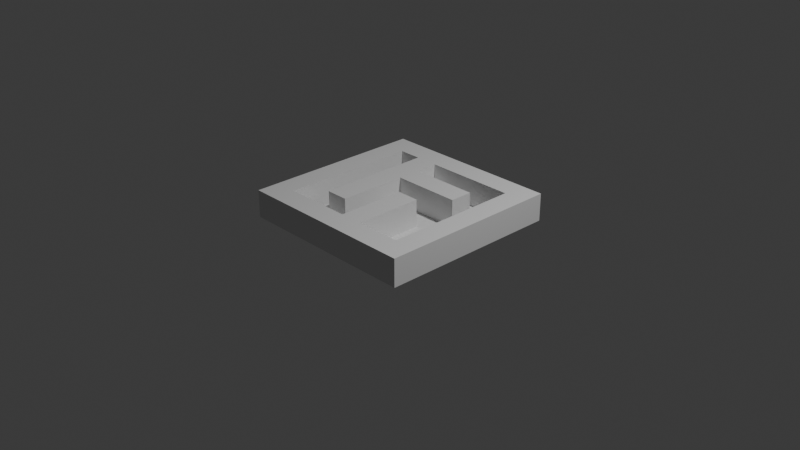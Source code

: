 # Source: untitled.blend  (saved by Blender 4.3.34; exported with 4.5.12 LTS)
import bpy
from mathutils import Matrix  # noqa: F401  (used for matrix-valued properties, if any)

bpy.ops.wm.read_factory_settings(use_empty=True)
scene = bpy.context.scene
scene.name = 'Scene'

# ---- collections
col_collection = bpy.data.collections.new('Collection'); scene.collection.children.link(col_collection)

# ---- world
world_world = bpy.data.worlds.new('World'); scene.world = world_world
world_world.use_nodes = True; world_world.node_tree.nodes.clear()
_N = world_world.node_tree.nodes; _L = world_world.node_tree.links
n0 = _N.new('ShaderNodeOutputWorld'); n0.name = 'World Output'; n0.location = (300, 300)
n1 = _N.new('ShaderNodeBackground'); n1.name = 'Background'; n1.location = (10, 300)
n1.inputs[0].default_value = (0.05088, 0.05088, 0.05088, 1.0)
_L.new(n1.outputs[0], n0.inputs[0])
n0.is_active_output = True
world_world.color = (0.05088, 0.05088, 0.05088)
world_world.sun_shadow_jitter_overblur = 0.0

# ---- cameras
cam_camera = bpy.data.cameras.new('Camera')
cam_camera.clip_end = 100.0
cam_camera.ortho_scale = 7.314

# ---- lights
light_light = bpy.data.lights.new('Light', 'POINT')
light_light.energy = 1000.0
light_light.shadow_soft_size = 0.1

# ---- meshes
me_plane = bpy.data.meshes.new('Plane')
me_plane.from_pydata([(-1.0, -1.0, 0.0), (1.0, -1.0, 0.0), (-1.0, 1.0, 0.0), (1.0, 1.0, 0.0), (-1.0, 0.0, 0.0), (0.0, -1.0, 0.0), (1.0, 0.0, 0.0), (0.0, 1.0, 0.0), (0.0, 0.0, 0.0), (-1.0, -0.5, 0.0), (0.5, -1.0, 0.0), (1.0, 0.5, 0.0), (-0.5, 1.0, 0.0), (-1.0, 0.5, 0.0), (-0.5, -1.0, 0.0), (1.0, -0.5, 0.0), (0.5, 1.0, 0.0), (0.0, 0.5, 0.0), (0.0, -0.5, 0.0), (-0.5, 0.0, 0.0), (0.5, 0.0, 0.0), (0.5, -0.5, 0.0), (-0.5, -0.5, 0.0), (-0.5, 0.5, 0.0), (0.5, 0.5, 0.0), (-1.0, -0.75, 0.0), (0.75, -1.0, 0.0), (1.0, 0.75, 0.0), (-0.75, 1.0, 0.0), (-1.0, 0.25, 0.0), (-0.25, -1.0, 0.0), (1.0, -0.25, 0.0), (0.25, 1.0, 0.0), (0.0, 0.75, 0.0), (0.0, -0.25, 0.0), (-0.75, 0.0, 0.0), (0.25, 0.0, 0.0), (-1.0, -0.25, 0.0), (0.25, -1.0, 0.0), (1.0, 0.25, 0.0), (-0.25, 1.0, 0.0), (-1.0, 0.75, 0.0), (-0.75, -1.0, 0.0), (1.0, -0.75, 0.0), (0.75, 1.0, 0.0), (0.0, 0.25, 0.0), (0.0, -0.75, 0.0), (-0.25, 0.0, 0.0), (0.75, 0.0, 0.0), (0.5, -0.25, 0.0), (0.5, -0.75, 0.0), (0.25, -0.5, 0.0), (0.75, -0.5, 0.0), (-0.5, -0.25, 0.0), (-0.5, -0.75, 0.0), (-0.75, -0.5, 0.0), (-0.25, -0.5, 0.0), (-0.5, 0.75, 0.0), (-0.5, 0.25, 0.0), (-0.75, 0.5, 0.0), (-0.25, 0.5, 0.0), (0.5, 0.75, 0.0), (0.5, 0.25, 0.0), (0.25, 0.5, 0.0), (0.75, 0.5, 0.0), (0.75, 0.25, 0.0), (0.25, 0.25, 0.0), (0.25, 0.75, 0.0), (-0.25, 0.25, 0.0), (-0.75, 0.25, 0.0), (-0.75, 0.75, 0.0), (-0.25, -0.75, 0.0), (-0.75, -0.75, 0.0), (-0.75, -0.25, 0.0), (0.75, -0.75, 0.0), (0.25, -0.75, 0.0), (0.25, -0.25, 0.0), (0.75, -0.25, 0.0), (-0.25, -0.25, 0.0), (-0.25, 0.75, 0.0), (0.75, 0.75, 0.0), (-1.0, -0.75, 0.2986), (-1.0, -1.0, 0.2986), (0.75, -1.0, 0.2986), (1.0, -1.0, 0.2986), (1.0, 0.75, 0.2986), (1.0, 1.0, 0.2986), (-0.75, 1.0, 0.2986), (-1.0, 1.0, 0.2986), (-1.0, 0.25, 0.2986), (-1.0, 0.0, 0.2986), (-0.25, -1.0, 0.2986), (0.0, -1.0, 0.2986), (1.0, -0.25, 0.2986), (1.0, 0.0, 0.2986), (0.25, 1.0, 0.2986), (0.0, 1.0, 0.2986), (0.0, 0.75, 0.2986), (0.0, -0.25, 0.2986), (0.0, 0.0, 0.2986), (-0.75, 0.0, 0.2986), (0.25, 0.0, 0.2986), (-1.0, -0.25, 0.2986), (-1.0, -0.5, 0.2986), (0.25, -1.0, 0.2986), (0.5, -1.0, 0.2986), (1.0, 0.25, 0.2986), (1.0, 0.5, 0.2986), (-0.25, 1.0, 0.2986), (-0.5, 1.0, 0.2986), (-1.0, 0.75, 0.2986), (-1.0, 0.5, 0.2986), (-0.75, -1.0, 0.2986), (-0.5, -1.0, 0.2986), (1.0, -0.75, 0.2986), (1.0, -0.5, 0.2986), (0.75, 1.0, 0.2986), (0.5, 1.0, 0.2986), (0.0, 0.25, 0.2986), (0.0, 0.5, 0.2986), (0.0, -0.75, 0.2986), (0.0, -0.5, 0.2986), (-0.25, 0.0, 0.2986), (-0.5, 0.0, 0.2986), (0.25, -0.5, 0.2986), (-0.5, -0.25, 0.2986), (-0.75, -0.5, 0.2986), (-0.25, -0.5, 0.2986), (-0.5, -0.5, 0.2986), (-0.5, 0.75, 0.2986), (-0.5, 0.25, 0.2986), (-0.5, 0.5, 0.2986), (-0.75, 0.5, 0.2986), (-0.25, 0.5, 0.2986), (0.5, 0.75, 0.2986), (0.5, 0.25, 0.2986), (0.5, 0.5, 0.2986), (0.25, 0.5, 0.2986), (0.75, 0.0, 0.2986), (0.5, -0.75, 0.2986), (0.75, -0.5, 0.2986), (-0.5, -0.75, 0.2986), (0.75, 0.5, 0.2986), (0.75, 0.25, 0.2986), (0.25, 0.25, 0.2986), (0.25, 0.75, 0.2986), (-0.25, 0.25, 0.2986), (-0.75, 0.25, 0.2986), (-0.75, 0.75, 0.2986), (-0.25, -0.75, 0.2986), (-0.75, -0.75, 0.2986), (-0.75, -0.25, 0.2986), (0.75, -0.75, 0.2986), (0.25, -0.75, 0.2986), (0.25, -0.25, 0.2986), (0.75, -0.25, 0.2986), (-0.25, -0.25, 0.2986), (-0.25, 0.75, 0.2986), (0.75, 0.75, 0.2986)], [], [(73, 35, 100, 151), (32, 7, 96, 95), (78, 34, 8, 47), (23, 58, 130, 131), (76, 49, 20, 36), (75, 50, 21, 51), (3, 44, 116, 86), (73, 53, 19, 35), (72, 54, 22, 55), (71, 46, 18, 56), (54, 72, 150, 141), (69, 58, 23, 59), (31, 6, 94, 93), (60, 79, 157, 133), (1, 43, 114, 84), (30, 5, 92, 91), (62, 65, 64, 24), (20, 48, 65, 62), (22, 56, 127, 128), (0, 42, 112, 82), (8, 36, 66, 45), (36, 20, 62, 66), (29, 4, 90, 89), (17, 63, 67, 33), (63, 24, 61, 67), (2, 41, 110, 88), (72, 55, 126, 150), (47, 8, 45, 68), (28, 2, 88, 87), (7, 40, 108, 96), (35, 19, 58, 69), (65, 48, 138, 143), (46, 71, 149, 120), (59, 23, 57, 70), (54, 71, 56, 22), (27, 3, 86, 85), (56, 78, 156, 127), (19, 53, 125, 123), (6, 39, 106, 94), (64, 65, 143, 142), (71, 54, 141, 149), (26, 1, 84, 83), (55, 22, 53, 73), (50, 74, 52, 21), (78, 47, 122, 156), (5, 38, 104, 92), (25, 0, 82, 81), (4, 37, 102, 90), (24, 63, 137, 136), (70, 57, 129, 148), (77, 52, 140, 155), (51, 21, 49, 76), (49, 77, 48, 20), (21, 52, 77, 49), (48, 77, 155, 138), (34, 18, 121, 98), (17, 60, 133, 119), (56, 18, 34, 78), (59, 70, 148, 132), (18, 46, 120, 121), (60, 17, 33, 79), (16, 32, 95, 117), (24, 64, 80, 61), (58, 19, 123, 130), (158, 85, 86, 116), (157, 97, 96, 108), (155, 93, 94, 138), (152, 114, 115, 140), (148, 129, 109, 87), (146, 118, 119, 133), (145, 134, 117, 95), (144, 135, 136, 137), (143, 106, 107, 142), (138, 94, 106, 143), (118, 144, 137, 119), (97, 145, 95, 96), (130, 146, 133, 131), (123, 122, 146, 130), (89, 147, 132, 111), (90, 100, 147, 89), (110, 148, 87, 88), (111, 132, 148, 110), (113, 91, 149, 141), (91, 92, 120, 149), (81, 150, 126, 103), (82, 112, 150, 81), (112, 113, 141, 150), (102, 151, 100, 90), (103, 126, 151, 102), (105, 83, 152, 139), (83, 84, 114, 152), (120, 153, 124, 121), (92, 104, 153, 120), (104, 105, 139, 153), (98, 154, 101, 99), (121, 124, 154, 98), (140, 115, 93, 155), (125, 156, 122, 123), (128, 127, 156, 125), (129, 157, 108, 109), (131, 133, 157, 129), (134, 158, 116, 117), (142, 107, 85, 158), (45, 66, 144, 118), (79, 33, 97, 157), (55, 73, 151, 126), (66, 62, 135, 144), (8, 34, 98, 99), (80, 64, 142, 158), (62, 24, 136, 135), (61, 80, 158, 134), (36, 8, 99, 101), (52, 74, 152, 140), (33, 67, 145, 97), (63, 17, 119, 137), (37, 9, 103, 102), (67, 61, 134, 145), (38, 10, 105, 104), (74, 50, 139, 152), (9, 25, 81, 103), (39, 11, 107, 106), (47, 68, 146, 122), (10, 26, 83, 105), (40, 12, 109, 108), (75, 51, 124, 153), (53, 22, 128, 125), (11, 27, 85, 107), (41, 13, 111, 110), (68, 45, 118, 146), (12, 28, 87, 109), (42, 14, 113, 112), (69, 59, 132, 147), (13, 29, 89, 111), (43, 15, 115, 114), (50, 75, 153, 139), (35, 69, 147, 100), (14, 30, 91, 113), (44, 16, 117, 116), (76, 36, 101, 154), (57, 23, 131, 129), (15, 31, 93, 115), (51, 76, 154, 124)])
_uv = me_plane.uv_layers.new(name='UVMap')
_uv.uv.foreach_set('vector', [7.756, -4.833, 7.756, -3.861, 6.595, -3.861, 6.595, -4.833, 3.112, -3.861, 3.112, -2.889, 1.951, -2.889, 1.951, -3.861, -3.881, 4.886, -3.881, 3.914, -2.909, 3.914, -2.909, 4.886, 1.168, 1.97, 1.168, 2.942, 0.007259, 2.942, 0.007259, 1.97, -3.881, 2.942, -3.881, 1.97, -2.909, 1.97, -2.909, 2.942, -5.825, 2.942, -5.825, 1.97, -4.853, 1.97, -4.853, 2.942, 3.112, -6.777, 3.112, -5.805, 1.951, -5.805, 1.951, -6.777, -3.881, 6.83, -3.881, 5.858, -2.909, 5.858, -2.909, 6.83, -5.825, 6.83, -5.825, 5.858, -4.853, 5.858, -4.853, 6.83, -5.825, 4.886, -5.825, 3.914, -4.853, 3.914, -4.853, 4.886, 3.49, 2.942, 3.49, 3.914, 2.329, 3.914, 2.329, 2.942, -1.937, 6.83, -1.937, 5.858, -0.9647, 5.858, -0.9647, 6.83, 4.273, -3.861, 4.273, -2.889, 3.112, -2.889, 3.112, -3.861, 2.14, 6.047, 1.168, 6.047, 1.168, 4.886, 2.14, 4.886, 4.273, -6.777, 4.273, -5.805, 3.112, -5.805, 3.112, -6.777, 5.434, -3.861, 5.434, -2.889, 4.273, -2.889, 4.273, -3.861, -1.937, 1.97, -1.937, 0.9985, -0.9647, 0.9985, -0.9647, 1.97, -2.909, 1.97, -2.909, 0.9985, -1.937, 0.9985, -1.937, 1.97, 7.567, 6.047, 6.595, 6.047, 6.595, 4.886, 7.567, 4.886, 5.434, -6.777, 5.434, -5.805, 4.273, -5.805, 4.273, -6.777, -2.909, 3.914, -2.909, 2.942, -1.937, 2.942, -1.937, 3.914, -2.909, 2.942, -2.909, 1.97, -1.937, 1.97, -1.937, 2.942, 6.595, -3.861, 6.595, -2.889, 5.434, -2.889, 5.434, -3.861, -0.9647, 3.914, -0.9647, 2.942, 0.007258, 2.942, 0.007258, 3.914, -0.9647, 2.942, -0.9647, 1.97, 0.007259, 1.97, 0.007258, 2.942, 6.595, -6.777, 6.595, -5.805, 5.434, -5.805, 5.434, -6.777, 7.756, -6.777, 7.756, -5.805, 6.595, -5.805, 6.595, -6.777, -2.909, 4.886, -2.909, 3.914, -1.937, 3.914, -1.937, 4.886, 3.112, 0.02653, 3.112, 0.9985, 1.951, 0.9985, 1.951, 0.02653, 3.112, -2.889, 3.112, -1.917, 1.951, -1.917, 1.951, -2.889, -2.909, 6.83, -2.909, 5.858, -1.937, 5.858, -1.937, 6.83, 7.756, 0.9985, 7.756, 1.97, 6.595, 1.97, 6.595, 0.9985, 3.49, 0.9985, 3.49, 1.97, 2.329, 1.97, 2.329, 0.9985, -0.9647, 6.83, -0.9647, 5.858, 0.007258, 5.858, 0.007258, 6.83, -5.825, 5.858, -5.825, 4.886, -4.853, 4.886, -4.853, 5.858, 4.273, 0.02653, 4.273, 0.9985, 3.112, 0.9985, 3.112, 0.02653, 4.651, 0.9985, 4.651, 1.97, 3.49, 1.97, 3.49, 0.9985, 1.168, 3.914, 1.168, 4.886, 0.007259, 4.886, 0.007259, 3.914, 4.273, -2.889, 4.273, -1.917, 3.112, -1.917, 3.112, -2.889, 7.756, 0.02653, 7.756, 0.9985, 6.595, 0.9985, 6.595, 0.02653, 3.49, 1.97, 3.49, 2.942, 2.329, 2.942, 2.329, 1.97, 5.434, 0.02653, 5.434, 0.9985, 4.273, 0.9985, 4.273, 0.02653, -4.853, 6.83, -4.853, 5.858, -3.881, 5.858, -3.881, 6.83, -5.825, 1.97, -5.825, 0.9985, -4.853, 0.9985, -4.853, 1.97, 4.651, 1.97, 4.651, 2.942, 3.49, 2.942, 3.49, 1.97, 5.434, -2.889, 5.434, -1.917, 4.273, -1.917, 4.273, -2.889, 6.595, 0.02653, 6.595, 0.9985, 5.434, 0.9985, 5.434, 0.02653, 6.595, -2.889, 6.595, -1.917, 5.434, -1.917, 5.434, -2.889, 5.812, 0.9985, 5.812, 1.97, 4.651, 1.97, 4.651, 0.9985, 0.9792, 7.019, 0.007259, 7.019, 0.007259, 5.858, 0.9792, 5.858, 7.756, 2.942, 7.756, 3.914, 6.595, 3.914, 6.595, 2.942, -4.853, 2.942, -4.853, 1.97, -3.881, 1.97, -3.881, 2.942, -3.881, 1.97, -3.881, 0.9985, -2.909, 0.9985, -2.909, 1.97, -4.853, 1.97, -4.853, 0.9985, -3.881, 0.9985, -3.881, 1.97, 7.756, 1.97, 7.756, 2.942, 6.595, 2.942, 6.595, 1.97, -2.909, 4.886, -2.909, 5.858, -4.07, 5.858, -4.07, 4.886, 5.812, 2.942, 5.812, 3.914, 4.651, 3.914, 4.651, 2.942, -4.853, 4.886, -4.853, 3.914, -3.881, 3.914, -3.881, 4.886, 7.756, -1.917, 7.756, -0.9454, 6.595, -0.9454, 6.595, -1.917, -2.909, 5.858, -2.909, 6.83, -4.07, 6.83, -4.07, 5.858, -0.9647, 4.886, -0.9647, 3.914, 0.007258, 3.914, 0.007258, 4.886, 3.112, -4.833, 3.112, -3.861, 1.951, -3.861, 1.951, -4.833, -0.9647, 1.97, -0.9647, 0.9985, 0.007259, 0.9985, 0.007259, 1.97, 1.168, 2.942, 1.168, 3.914, 0.007259, 3.914, 0.007259, 2.942, 0.9792, -5.805, 0.9792, -6.777, 1.951, -6.777, 1.951, -5.805, 0.9792, -1.917, 0.9792, -2.889, 1.951, -2.889, 1.951, -1.917, -2.909, -5.805, -2.909, -6.777, -1.937, -6.777, -1.937, -5.805, -4.853, -5.805, -4.853, -6.777, -3.881, -6.777, -3.881, -5.805, 0.9792, 0.02653, 0.9792, -0.9454, 1.951, -0.9454, 1.951, 0.02653, -0.9647, -1.917, -0.9647, -2.889, 0.007259, -2.889, 0.007259, -1.917, 0.9792, -3.861, 0.9792, -4.833, 1.951, -4.833, 1.951, -3.861, -0.9647, -3.861, -0.9647, -4.833, 0.007259, -4.833, 0.007259, -3.861, -0.9647, -5.805, -0.9647, -6.777, 0.007259, -6.777, 0.007259, -5.805, -1.937, -5.805, -1.937, -6.777, -0.9647, -6.777, -0.9647, -5.805, -0.9647, -2.889, -0.9647, -3.861, 0.007259, -3.861, 0.007259, -2.889, 0.9792, -2.889, 0.9792, -3.861, 1.951, -3.861, 1.951, -2.889, -0.9647, -0.9454, -0.9647, -1.917, 0.007259, -1.917, 0.007259, -0.9454, -1.937, -0.9454, -1.937, -1.917, -0.9647, -1.917, -0.9647, -0.9454, -0.9647, 0.9985, -0.9647, 0.02653, 0.007259, 0.02653, 0.007259, 0.9985, -1.937, 0.9985, -1.937, 0.02653, -0.9647, 0.02653, -0.9647, 0.9985, 0.9792, 0.9985, 0.9792, 0.02653, 1.951, 0.02653, 1.951, 0.9985, 0.007259, 0.9985, 0.007259, 0.02653, 0.9792, 0.02653, 0.9792, 0.9985, -5.825, -0.9454, -5.825, -1.917, -4.853, -1.917, -4.853, -0.9454, -5.825, -1.917, -5.825, -2.889, -4.853, -2.889, -4.853, -1.917, -4.853, 0.9985, -4.853, 0.02653, -3.881, 0.02653, -3.881, 0.9985, -5.825, 0.9985, -5.825, 0.02653, -4.853, 0.02653, -4.853, 0.9985, -5.825, 0.02653, -5.825, -0.9454, -4.853, -0.9454, -4.853, 0.02653, -2.909, 0.9985, -2.909, 0.02653, -1.937, 0.02653, -1.937, 0.9985, -3.881, 0.9985, -3.881, 0.02653, -2.909, 0.02653, -2.909, 0.9985, -5.825, -4.833, -5.825, -5.805, -4.853, -5.805, -4.853, -4.833, -5.825, -5.805, -5.825, -6.777, -4.853, -6.777, -4.853, -5.805, -4.853, -2.889, -4.853, -3.861, -3.881, -3.861, -3.881, -2.889, -5.825, -2.889, -5.825, -3.861, -4.853, -3.861, -4.853, -2.889, -5.825, -3.861, -5.825, -4.833, -4.853, -4.833, -4.853, -3.861, -2.909, -2.889, -2.909, -3.861, -1.937, -3.861, -1.937, -2.889, -3.881, -2.889, -3.881, -3.861, -2.909, -3.861, -2.909, -2.889, -3.881, -5.805, -3.881, -6.777, -2.909, -6.777, -2.909, -5.805, -2.909, -0.9454, -2.909, -1.917, -1.937, -1.917, -1.937, -0.9454, -3.881, -0.9454, -3.881, -1.917, -2.909, -1.917, -2.909, -0.9454, 0.9792, -0.9454, 0.9792, -1.917, 1.951, -1.917, 1.951, -0.9454, 0.007259, -0.9454, 0.007259, -1.917, 0.9792, -1.917, 0.9792, -0.9454, 0.9792, -4.833, 0.9792, -5.805, 1.951, -5.805, 1.951, -4.833, 0.007259, -5.805, 0.007259, -6.777, 0.9792, -6.777, 0.9792, -5.805, 3.49, 4.886, 3.49, 5.858, 2.329, 5.858, 2.329, 4.886, 2.329, 0.9985, 2.329, 1.97, 1.168, 1.97, 1.168, 0.9985, 7.756, -5.805, 7.756, -4.833, 6.595, -4.833, 6.595, -5.805, 3.49, 5.858, 3.49, 6.83, 2.329, 6.83, 2.329, 5.858, -2.909, 3.914, -2.909, 4.886, -4.07, 4.886, -4.07, 3.914, 7.756, -0.9454, 7.756, 0.02653, 6.595, 0.02653, 6.595, -0.9454, 5.623, 7.019, 4.651, 7.019, 4.651, 5.858, 5.623, 5.858, 2.329, 3.914, 2.329, 4.886, 1.168, 4.886, 1.168, 3.914, -2.909, 2.942, -2.909, 3.914, -4.07, 3.914, -4.07, 2.942, 7.756, 3.914, 7.756, 4.886, 6.595, 4.886, 6.595, 3.914, 2.329, 1.97, 2.329, 2.942, 1.168, 2.942, 1.168, 1.97, 5.812, 1.97, 5.812, 2.942, 4.651, 2.942, 4.651, 1.97, 6.595, -1.917, 6.595, -0.9454, 5.434, -0.9454, 5.434, -1.917, 2.329, 2.942, 2.329, 3.914, 1.168, 3.914, 1.168, 2.942, 5.434, -1.917, 5.434, -0.9454, 4.273, -0.9454, 4.273, -1.917, 5.812, 3.914, 5.812, 4.886, 4.651, 4.886, 4.651, 3.914, 6.595, -0.9454, 6.595, 0.02653, 5.434, 0.02653, 5.434, -0.9454, 4.273, -1.917, 4.273, -0.9454, 3.112, -0.9454, 3.112, -1.917, 4.651, 2.942, 4.651, 3.914, 3.49, 3.914, 3.49, 2.942, 5.434, -0.9454, 5.434, 0.02653, 4.273, 0.02653, 4.273, -0.9454, 3.112, -1.917, 3.112, -0.9454, 1.951, -0.9454, 1.951, -1.917, 4.651, 3.914, 4.651, 4.886, 3.49, 4.886, 3.49, 3.914, 1.168, 4.886, 1.168, 5.858, 0.007259, 5.858, 0.007259, 4.886, 4.273, -0.9454, 4.273, 0.02653, 3.112, 0.02653, 3.112, -0.9454, 6.595, -5.805, 6.595, -4.833, 5.434, -4.833, 5.434, -5.805, 3.49, 3.914, 3.49, 4.886, 2.329, 4.886, 2.329, 3.914, 3.112, -0.9454, 3.112, 0.02653, 1.951, 0.02653, 1.951, -0.9454, 5.434, -5.805, 5.434, -4.833, 4.273, -4.833, 4.273, -5.805, 7.756, -2.889, 7.756, -1.917, 6.595, -1.917, 6.595, -2.889, 6.595, -4.833, 6.595, -3.861, 5.434, -3.861, 5.434, -4.833, 4.273, -5.805, 4.273, -4.833, 3.112, -4.833, 3.112, -5.805, 5.812, 4.886, 5.812, 5.858, 4.651, 5.858, 4.651, 4.886, 7.756, -3.861, 7.756, -2.889, 6.595, -2.889, 6.595, -3.861, 5.434, -4.833, 5.434, -3.861, 4.273, -3.861, 4.273, -4.833, 3.112, -5.805, 3.112, -4.833, 1.951, -4.833, 1.951, -5.805, 4.651, 5.858, 4.651, 6.83, 3.49, 6.83, 3.49, 5.858, 1.168, 0.9985, 1.168, 1.97, 0.007259, 1.97, 0.007259, 0.9985, 4.273, -4.833, 4.273, -3.861, 3.112, -3.861, 3.112, -4.833, 4.651, 4.886, 4.651, 5.858, 3.49, 5.858, 3.49, 4.886])
me_plane.update()

# ---- objects
ob_light = bpy.data.objects.new('Light', light_light)
ob_camera = bpy.data.objects.new('Camera', cam_camera)
ob_plane = bpy.data.objects.new('Plane', me_plane)

# ---- transforms, parenting, visibility, modifiers, constraints
ob_light.location = (4.076, 1.005, 5.904)
ob_light.rotation_euler = (0.6503, 0.05522, 1.866)
ob_light.lock_rotations_4d = False
ob_light.empty_display_type = 'ARROWS'
ob_light.color = (0.0, 0.0, 0.0, 0.0)
ob_light.lineart.crease_threshold = 0.0
ob_camera.location = (7.359, -6.926, 4.958)
ob_camera.rotation_euler = (1.109, 0.0, 0.8149)
ob_camera.lock_rotations_4d = False
ob_camera.empty_display_type = 'ARROWS'
ob_camera.color = (0.0, 0.0, 0.0, 0.0)
ob_camera.display_type = 'WIRE'
ob_camera.lineart.crease_threshold = 0.0
ob_plane.location = (0.0, 0.0, 0.0)

# ---- collection membership
col_collection.objects.link(ob_light)
col_collection.objects.link(ob_camera)
col_collection.objects.link(ob_plane)

# ---- scene / render settings (as saved in the file)
scene.camera = ob_camera
scene.frame_start = 1; scene.frame_end = 250; scene.frame_set(1)
scene.render.engine = 'BLENDER_EEVEE_NEXT'
bpy.context.view_layer.update()
